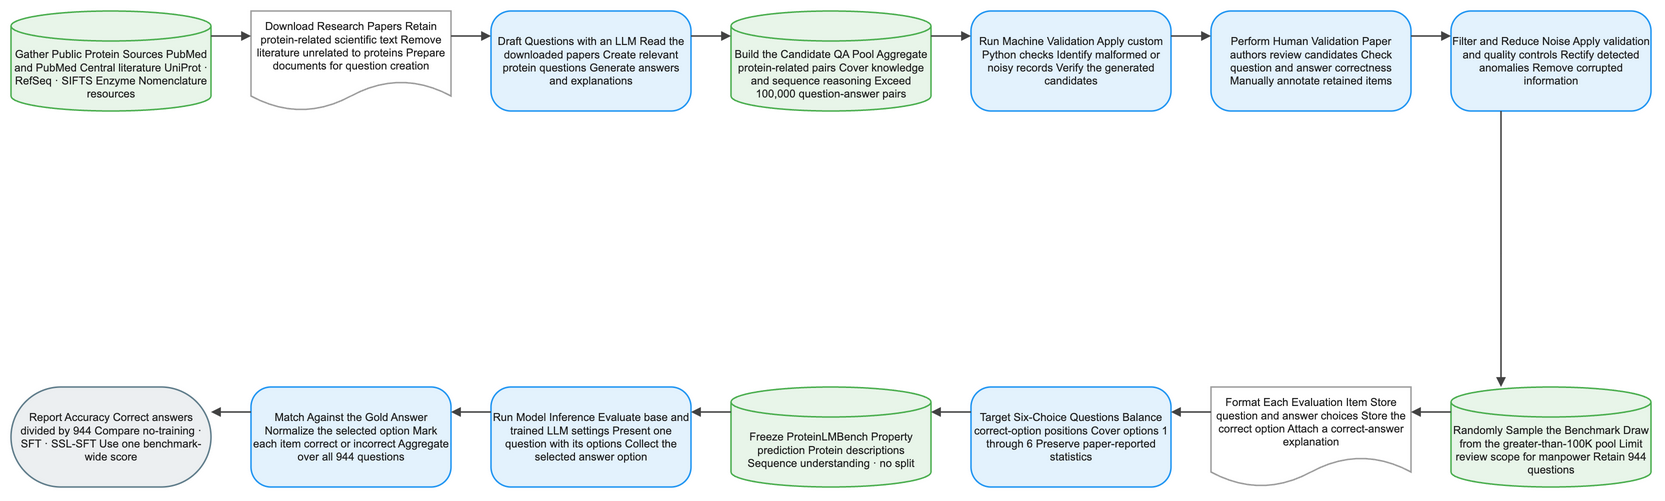

The diagram above was exported from draw.io. Its source (the exported page's mxGraphModel, read from the mxfile embedded in the PNG):
<mxGraphModel dx="1120" dy="720" grid="1" gridSize="8" guides="1" tooltips="1" connect="1" arrows="1" fold="1" page="1" pageScale="1" pageWidth="1640" pageHeight="552" math="1" background="#FFFFFF">
  <root>
    <mxCell id="0" />
    <mxCell id="1" parent="0" />
    <mxCell id="2" value="Gather Public Protein Sources PubMed and PubMed Central literature UniProt · RefSeq · SIFTS Enzyme Nomenclature resources" style="shape=cylinder3;boundedLbl=1;backgroundOutline=1;size=15;html=1;whiteSpace=wrap;fillColor=#E8F5E9;strokeColor=#4CAF50;strokeWidth=1.5;fontColor=#212121;fontSize=11;fontFamily=Arial, Helvetica, sans-serif;verticalAlign=middle;align=center" vertex="1" parent="1">
      <mxGeometry x="-80" y="-8" width="200" height="100" as="geometry" />
    </mxCell>
    <mxCell id="3" value="Download Research Papers Retain protein-related scientific text Remove literature unrelated to proteins Prepare documents for question creation" style="shape=document;boundedLbl=1;html=1;whiteSpace=wrap;fillColor=#FFFFFF;strokeColor=#9E9E9E;strokeWidth=1.5;fontColor=#212121;fontSize=11;fontFamily=Arial, Helvetica, sans-serif;verticalAlign=middle;align=center" vertex="1" parent="1">
      <mxGeometry x="160" y="-8" width="200" height="100" as="geometry" />
    </mxCell>
    <mxCell id="4" value="Draft Questions with an LLM Read the downloaded papers Create relevant protein questions Generate answers and explanations" style="rounded=1;arcSize=20;html=1;whiteSpace=wrap;fillColor=#E3F2FD;strokeColor=#2196F3;strokeWidth=1.5;fontColor=#212121;fontSize=11;fontFamily=Arial, Helvetica, sans-serif;verticalAlign=middle;align=center" vertex="1" parent="1">
      <mxGeometry x="400" y="-8" width="200" height="100" as="geometry" />
    </mxCell>
    <mxCell id="5" value="Build the Candidate QA Pool Aggregate protein-related pairs Cover knowledge and sequence reasoning Exceed 100,000 question-answer pairs" style="shape=cylinder3;boundedLbl=1;backgroundOutline=1;size=15;html=1;whiteSpace=wrap;fillColor=#E8F5E9;strokeColor=#4CAF50;strokeWidth=1.5;fontColor=#212121;fontSize=11;fontFamily=Arial, Helvetica, sans-serif;verticalAlign=middle;align=center" vertex="1" parent="1">
      <mxGeometry x="640" y="-8" width="200" height="100" as="geometry" />
    </mxCell>
    <mxCell id="6" value="Run Machine Validation Apply custom Python checks Identify malformed or noisy records Verify the generated candidates" style="rounded=1;arcSize=20;html=1;whiteSpace=wrap;fillColor=#E3F2FD;strokeColor=#2196F3;strokeWidth=1.5;fontColor=#212121;fontSize=11;fontFamily=Arial, Helvetica, sans-serif;verticalAlign=middle;align=center" vertex="1" parent="1">
      <mxGeometry x="880" y="-8" width="200" height="100" as="geometry" />
    </mxCell>
    <mxCell id="7" value="Perform Human Validation Paper authors review candidates Check question and answer correctness Manually annotate retained items" style="rounded=1;arcSize=20;html=1;whiteSpace=wrap;fillColor=#E3F2FD;strokeColor=#2196F3;strokeWidth=1.5;fontColor=#212121;fontSize=11;fontFamily=Arial, Helvetica, sans-serif;verticalAlign=middle;align=center" vertex="1" parent="1">
      <mxGeometry x="1120" y="-8" width="200" height="100" as="geometry" />
    </mxCell>
    <mxCell id="8" value="Filter and Reduce Noise Apply validation and quality controls Rectify detected anomalies Remove corrupted information" style="rounded=1;arcSize=20;html=1;whiteSpace=wrap;fillColor=#E3F2FD;strokeColor=#2196F3;strokeWidth=1.5;fontColor=#212121;fontSize=11;fontFamily=Arial, Helvetica, sans-serif;verticalAlign=middle;align=center" vertex="1" parent="1">
      <mxGeometry x="1360" y="-8" width="200" height="100" as="geometry" />
    </mxCell>
    <mxCell id="9" value="Randomly Sample the Benchmark Draw from the greater-than-100K pool Limit review scope for manpower Retain 944 questions" style="shape=cylinder3;boundedLbl=1;backgroundOutline=1;size=15;html=1;whiteSpace=wrap;fillColor=#E8F5E9;strokeColor=#4CAF50;strokeWidth=1.5;fontColor=#212121;fontSize=11;fontFamily=Arial, Helvetica, sans-serif;verticalAlign=middle;align=center" vertex="1" parent="1">
      <mxGeometry x="1360" y="368" width="200" height="100" as="geometry" />
    </mxCell>
    <mxCell id="10" value="Format Each Evaluation Item Store question and answer choices Store the correct option Attach a correct-answer explanation" style="shape=document;boundedLbl=1;html=1;whiteSpace=wrap;fillColor=#FFFFFF;strokeColor=#9E9E9E;strokeWidth=1.5;fontColor=#212121;fontSize=11;fontFamily=Arial, Helvetica, sans-serif;verticalAlign=middle;align=center" vertex="1" parent="1">
      <mxGeometry x="1120" y="368" width="200" height="100" as="geometry" />
    </mxCell>
    <mxCell id="11" value="Target Six-Choice Questions Balance correct-option positions Cover options 1 through 6 Preserve paper-reported statistics" style="rounded=1;arcSize=20;html=1;whiteSpace=wrap;fillColor=#E3F2FD;strokeColor=#2196F3;strokeWidth=1.5;fontColor=#212121;fontSize=11;fontFamily=Arial, Helvetica, sans-serif;verticalAlign=middle;align=center" vertex="1" parent="1">
      <mxGeometry x="880" y="368" width="200" height="100" as="geometry" />
    </mxCell>
    <mxCell id="12" value="Freeze ProteinLMBench Property prediction Protein descriptions Sequence understanding · no split" style="shape=cylinder3;boundedLbl=1;backgroundOutline=1;size=15;html=1;whiteSpace=wrap;fillColor=#E8F5E9;strokeColor=#4CAF50;strokeWidth=1.5;fontColor=#212121;fontSize=11;fontFamily=Arial, Helvetica, sans-serif;verticalAlign=middle;align=center" vertex="1" parent="1">
      <mxGeometry x="640" y="368" width="200" height="100" as="geometry" />
    </mxCell>
    <mxCell id="13" value="Run Model Inference Evaluate base and trained LLM settings Present one question with its options Collect the selected answer option" style="rounded=1;arcSize=20;html=1;whiteSpace=wrap;fillColor=#E3F2FD;strokeColor=#2196F3;strokeWidth=1.5;fontColor=#212121;fontSize=11;fontFamily=Arial, Helvetica, sans-serif;verticalAlign=middle;align=center" vertex="1" parent="1">
      <mxGeometry x="400" y="368" width="200" height="100" as="geometry" />
    </mxCell>
    <mxCell id="14" value="Match Against the Gold Answer Normalize the selected option Mark each item correct or incorrect Aggregate over all 944 questions" style="rounded=1;arcSize=20;html=1;whiteSpace=wrap;fillColor=#E3F2FD;strokeColor=#2196F3;strokeWidth=1.5;fontColor=#212121;fontSize=11;fontFamily=Arial, Helvetica, sans-serif;verticalAlign=middle;align=center" vertex="1" parent="1">
      <mxGeometry x="160" y="368" width="200" height="100" as="geometry" />
    </mxCell>
    <mxCell id="15" value="Report Accuracy Correct answers divided by 944 Compare no-training · SFT · SSL-SFT Use one benchmark-wide score" style="rounded=1;arcSize=50;html=1;whiteSpace=wrap;fillColor=#ECEFF1;strokeColor=#607D8B;strokeWidth=1.5;fontColor=#212121;fontSize=11;fontFamily=Arial, Helvetica, sans-serif;verticalAlign=middle;align=center" vertex="1" parent="1">
      <mxGeometry x="-80" y="368" width="200" height="100" as="geometry" />
    </mxCell>
    <mxCell id="16" value="" style="edgeStyle=orthogonalEdgeStyle;rounded=0;orthogonalLoop=1;jettySize=auto;html=1;strokeColor=#424242;strokeWidth=1.5;endArrow=block;endFill=1;exitX=1;exitY=0.25;exitDx=0;exitDy=0;entryX=0;entryY=0.25;entryDx=0;entryDy=0;jumpStyle=arc;jumpSize=8" edge="1" parent="1" source="2" target="3">
      <mxGeometry relative="1" as="geometry" />
    </mxCell>
    <mxCell id="17" value="" style="edgeStyle=orthogonalEdgeStyle;rounded=0;orthogonalLoop=1;jettySize=auto;html=1;strokeColor=#424242;strokeWidth=1.5;endArrow=block;endFill=1;exitX=1;exitY=0.25;exitDx=0;exitDy=0;entryX=0;entryY=0.25;entryDx=0;entryDy=0;jumpStyle=arc;jumpSize=8" edge="1" parent="1" source="3" target="4">
      <mxGeometry relative="1" as="geometry" />
    </mxCell>
    <mxCell id="18" value="" style="edgeStyle=orthogonalEdgeStyle;rounded=0;orthogonalLoop=1;jettySize=auto;html=1;strokeColor=#424242;strokeWidth=1.5;endArrow=block;endFill=1;exitX=1;exitY=0.25;exitDx=0;exitDy=0;entryX=0;entryY=0.25;entryDx=0;entryDy=0;jumpStyle=arc;jumpSize=8" edge="1" parent="1" source="4" target="5">
      <mxGeometry relative="1" as="geometry" />
    </mxCell>
    <mxCell id="19" value="" style="edgeStyle=orthogonalEdgeStyle;rounded=0;orthogonalLoop=1;jettySize=auto;html=1;strokeColor=#424242;strokeWidth=1.5;endArrow=block;endFill=1;exitX=1;exitY=0.25;exitDx=0;exitDy=0;entryX=0;entryY=0.25;entryDx=0;entryDy=0;jumpStyle=arc;jumpSize=8" edge="1" parent="1" source="5" target="6">
      <mxGeometry relative="1" as="geometry" />
    </mxCell>
    <mxCell id="20" value="" style="edgeStyle=orthogonalEdgeStyle;rounded=0;orthogonalLoop=1;jettySize=auto;html=1;strokeColor=#424242;strokeWidth=1.5;endArrow=block;endFill=1;exitX=1;exitY=0.25;exitDx=0;exitDy=0;entryX=0;entryY=0.25;entryDx=0;entryDy=0;jumpStyle=arc;jumpSize=8" edge="1" parent="1" source="6" target="7">
      <mxGeometry relative="1" as="geometry" />
    </mxCell>
    <mxCell id="21" value="" style="edgeStyle=orthogonalEdgeStyle;rounded=0;orthogonalLoop=1;jettySize=auto;html=1;strokeColor=#424242;strokeWidth=1.5;endArrow=block;endFill=1;exitX=1;exitY=0.25;exitDx=0;exitDy=0;entryX=0;entryY=0.25;entryDx=0;entryDy=0;jumpStyle=arc;jumpSize=8" edge="1" parent="1" source="7" target="8">
      <mxGeometry relative="1" as="geometry" />
    </mxCell>
    <mxCell id="22" value="" style="edgeStyle=orthogonalEdgeStyle;rounded=0;orthogonalLoop=1;jettySize=auto;html=1;strokeColor=#424242;strokeWidth=1.5;endArrow=block;endFill=1;exitX=0.25;exitY=1;exitDx=0;exitDy=0;entryX=0.25;entryY=0;entryDx=0;entryDy=0;jumpStyle=arc;jumpSize=8" edge="1" parent="1" source="8" target="9">
      <mxGeometry relative="1" as="geometry" />
    </mxCell>
    <mxCell id="23" value="" style="edgeStyle=orthogonalEdgeStyle;rounded=0;orthogonalLoop=1;jettySize=auto;html=1;strokeColor=#424242;strokeWidth=1.5;endArrow=block;endFill=1;exitX=0;exitY=0.25;exitDx=0;exitDy=0;entryX=1;entryY=0.25;entryDx=0;entryDy=0;jumpStyle=arc;jumpSize=8" edge="1" parent="1" source="9" target="10">
      <mxGeometry relative="1" as="geometry" />
    </mxCell>
    <mxCell id="24" value="" style="edgeStyle=orthogonalEdgeStyle;rounded=0;orthogonalLoop=1;jettySize=auto;html=1;strokeColor=#424242;strokeWidth=1.5;endArrow=block;endFill=1;exitX=0;exitY=0.25;exitDx=0;exitDy=0;entryX=1;entryY=0.25;entryDx=0;entryDy=0;jumpStyle=arc;jumpSize=8" edge="1" parent="1" source="10" target="11">
      <mxGeometry relative="1" as="geometry" />
    </mxCell>
    <mxCell id="25" value="" style="edgeStyle=orthogonalEdgeStyle;rounded=0;orthogonalLoop=1;jettySize=auto;html=1;strokeColor=#424242;strokeWidth=1.5;endArrow=block;endFill=1;exitX=0;exitY=0.25;exitDx=0;exitDy=0;entryX=1;entryY=0.25;entryDx=0;entryDy=0;jumpStyle=arc;jumpSize=8" edge="1" parent="1" source="11" target="12">
      <mxGeometry relative="1" as="geometry" />
    </mxCell>
    <mxCell id="26" value="" style="edgeStyle=orthogonalEdgeStyle;rounded=0;orthogonalLoop=1;jettySize=auto;html=1;strokeColor=#424242;strokeWidth=1.5;endArrow=block;endFill=1;exitX=0;exitY=0.25;exitDx=0;exitDy=0;entryX=1;entryY=0.25;entryDx=0;entryDy=0;jumpStyle=arc;jumpSize=8" edge="1" parent="1" source="12" target="13">
      <mxGeometry relative="1" as="geometry" />
    </mxCell>
    <mxCell id="27" value="" style="edgeStyle=orthogonalEdgeStyle;rounded=0;orthogonalLoop=1;jettySize=auto;html=1;strokeColor=#424242;strokeWidth=1.5;endArrow=block;endFill=1;exitX=0;exitY=0.25;exitDx=0;exitDy=0;entryX=1;entryY=0.25;entryDx=0;entryDy=0;jumpStyle=arc;jumpSize=8" edge="1" parent="1" source="13" target="14">
      <mxGeometry relative="1" as="geometry" />
    </mxCell>
    <mxCell id="28" value="" style="edgeStyle=orthogonalEdgeStyle;rounded=0;orthogonalLoop=1;jettySize=auto;html=1;strokeColor=#424242;strokeWidth=1.5;endArrow=block;endFill=1;exitX=0;exitY=0.25;exitDx=0;exitDy=0;entryX=1;entryY=0.25;entryDx=0;entryDy=0;jumpStyle=arc;jumpSize=8" edge="1" parent="1" source="14" target="15">
      <mxGeometry relative="1" as="geometry" />
    </mxCell>
  </root>
</mxGraphModel>